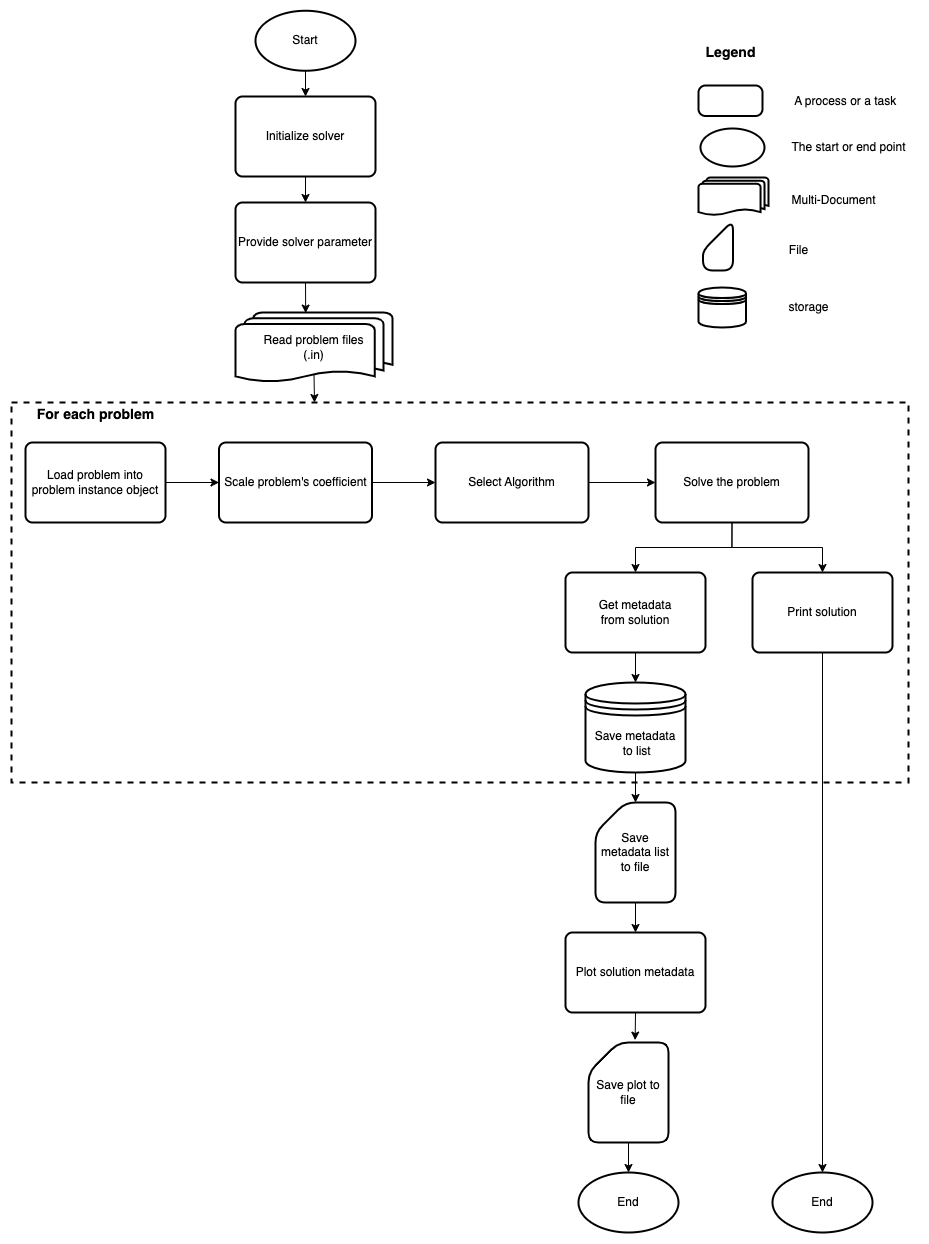

The diagram above was exported from draw.io. Its source (the exported page's mxGraphModel, read from the mxfile embedded in the PNG):
<mxGraphModel dx="395" dy="2298" grid="1" gridSize="10" guides="1" tooltips="1" connect="1" arrows="1" fold="1" page="1" pageScale="1" pageWidth="1654" pageHeight="1169" math="0" shadow="0">
  <root>
    <mxCell id="0" />
    <mxCell id="1" parent="0" />
    <mxCell id="2" value="&lt;h2&gt;&lt;font style=&quot;font-size: 14px;&quot;&gt;For each problem&lt;/font&gt;&lt;/h2&gt;" style="text;html=1;align=center;verticalAlign=middle;resizable=0;points=[];autosize=1;strokeColor=none;fillColor=none;" vertex="1" parent="1">
      <mxGeometry x="1830" y="-280" width="140" height="60" as="geometry" />
    </mxCell>
    <mxCell id="3" style="edgeStyle=orthogonalEdgeStyle;rounded=0;orthogonalLoop=1;jettySize=auto;html=1;exitX=0.5;exitY=0.88;exitDx=0;exitDy=0;exitPerimeter=0;fontFamily=Helvetica;fontSize=12;fontColor=default;" edge="1" source="4" parent="1">
      <mxGeometry relative="1" as="geometry">
        <mxPoint x="2119" y="-260" as="targetPoint" />
      </mxGeometry>
    </mxCell>
    <mxCell id="4" value="Read problem files&lt;br style=&quot;border-color: var(--border-color);&quot;&gt;(.in)" style="strokeWidth=2;html=1;shape=mxgraph.flowchart.multi-document;whiteSpace=wrap;align=center;" vertex="1" parent="1">
      <mxGeometry x="2040" y="-350" width="157" height="70" as="geometry" />
    </mxCell>
    <mxCell id="5" style="edgeStyle=orthogonalEdgeStyle;rounded=0;orthogonalLoop=1;jettySize=auto;html=1;exitX=1;exitY=0.5;exitDx=0;exitDy=0;" edge="1" source="6" target="8" parent="1">
      <mxGeometry relative="1" as="geometry">
        <mxPoint x="2092.934782608696" y="-370" as="targetPoint" />
      </mxGeometry>
    </mxCell>
    <mxCell id="6" value="Load problem into problem instance object" style="rounded=1;whiteSpace=wrap;html=1;absoluteArcSize=1;arcSize=14;strokeWidth=2;" vertex="1" parent="1">
      <mxGeometry x="1830" y="-220" width="140" height="80" as="geometry" />
    </mxCell>
    <mxCell id="7" style="edgeStyle=orthogonalEdgeStyle;rounded=0;orthogonalLoop=1;jettySize=auto;html=1;exitX=1;exitY=0.5;exitDx=0;exitDy=0;entryX=0;entryY=0.5;entryDx=0;entryDy=0;" edge="1" source="8" target="30" parent="1">
      <mxGeometry relative="1" as="geometry">
        <mxPoint x="3313" y="-565" as="targetPoint" />
      </mxGeometry>
    </mxCell>
    <mxCell id="8" value="Scale problem's coefficient" style="rounded=1;whiteSpace=wrap;html=1;absoluteArcSize=1;arcSize=14;strokeWidth=2;" vertex="1" parent="1">
      <mxGeometry x="2023.5" y="-220" width="153" height="80" as="geometry" />
    </mxCell>
    <mxCell id="9" style="edgeStyle=orthogonalEdgeStyle;rounded=0;orthogonalLoop=1;jettySize=auto;html=1;exitX=0.5;exitY=1;exitDx=0;exitDy=0;entryX=0.5;entryY=0;entryDx=0;entryDy=0;" edge="1" source="10" target="12" parent="1">
      <mxGeometry relative="1" as="geometry">
        <mxPoint x="2112" y="-500" as="targetPoint" />
      </mxGeometry>
    </mxCell>
    <mxCell id="10" value="Initialize solver" style="rounded=1;whiteSpace=wrap;html=1;absoluteArcSize=1;arcSize=14;strokeWidth=2;" vertex="1" parent="1">
      <mxGeometry x="2040" y="-566" width="140" height="80" as="geometry" />
    </mxCell>
    <mxCell id="11" style="edgeStyle=orthogonalEdgeStyle;rounded=0;orthogonalLoop=1;jettySize=auto;html=1;exitX=0.5;exitY=1;exitDx=0;exitDy=0;entryX=0.447;entryY=0.008;entryDx=0;entryDy=0;entryPerimeter=0;" edge="1" source="12" target="4" parent="1">
      <mxGeometry relative="1" as="geometry">
        <mxPoint x="2109.5" y="-400" as="targetPoint" />
      </mxGeometry>
    </mxCell>
    <mxCell id="12" value="Provide solver parameter" style="rounded=1;whiteSpace=wrap;html=1;absoluteArcSize=1;arcSize=14;strokeWidth=2;" vertex="1" parent="1">
      <mxGeometry x="2040" y="-460" width="140" height="80" as="geometry" />
    </mxCell>
    <mxCell id="13" style="edgeStyle=orthogonalEdgeStyle;rounded=0;orthogonalLoop=1;jettySize=auto;html=1;exitX=0.5;exitY=1;exitDx=0;exitDy=0;entryX=0.5;entryY=0;entryDx=0;entryDy=0;" edge="1" source="15" target="16" parent="1">
      <mxGeometry relative="1" as="geometry" />
    </mxCell>
    <mxCell id="14" style="edgeStyle=orthogonalEdgeStyle;rounded=0;orthogonalLoop=1;jettySize=auto;html=1;exitX=0.5;exitY=1;exitDx=0;exitDy=0;entryX=0.5;entryY=0;entryDx=0;entryDy=0;" edge="1" source="15" target="18" parent="1">
      <mxGeometry relative="1" as="geometry" />
    </mxCell>
    <mxCell id="15" value="Solve the problem" style="rounded=1;whiteSpace=wrap;html=1;absoluteArcSize=1;arcSize=14;strokeWidth=2;" vertex="1" parent="1">
      <mxGeometry x="2460" y="-220" width="153" height="80" as="geometry" />
    </mxCell>
    <mxCell id="16" value="Print solution" style="rounded=1;whiteSpace=wrap;html=1;absoluteArcSize=1;arcSize=14;strokeWidth=2;" vertex="1" parent="1">
      <mxGeometry x="2557" y="-90" width="140" height="80" as="geometry" />
    </mxCell>
    <mxCell id="17" style="edgeStyle=orthogonalEdgeStyle;rounded=0;orthogonalLoop=1;jettySize=auto;html=1;exitX=0.5;exitY=1;exitDx=0;exitDy=0;entryX=0.5;entryY=0;entryDx=0;entryDy=0;fontFamily=Helvetica;fontSize=12;fontColor=default;" edge="1" source="18" target="23" parent="1">
      <mxGeometry relative="1" as="geometry" />
    </mxCell>
    <mxCell id="18" value="Get metadata &lt;br&gt;from solution" style="rounded=1;whiteSpace=wrap;html=1;absoluteArcSize=1;arcSize=14;strokeWidth=2;align=center;" vertex="1" parent="1">
      <mxGeometry x="2370" y="-90" width="140" height="80" as="geometry" />
    </mxCell>
    <mxCell id="19" style="edgeStyle=orthogonalEdgeStyle;rounded=0;orthogonalLoop=1;jettySize=auto;html=1;entryX=0.5;entryY=0;entryDx=0;entryDy=0;" edge="1" source="20" target="10" parent="1">
      <mxGeometry relative="1" as="geometry">
        <mxPoint x="2210" y="-580" as="targetPoint" />
      </mxGeometry>
    </mxCell>
    <mxCell id="20" value="Start" style="strokeWidth=2;html=1;shape=mxgraph.flowchart.start_1;whiteSpace=wrap;" vertex="1" parent="1">
      <mxGeometry x="2060" y="-651.75" width="100" height="60" as="geometry" />
    </mxCell>
    <mxCell id="21" value="End" style="strokeWidth=2;html=1;shape=mxgraph.flowchart.start_1;whiteSpace=wrap;" vertex="1" parent="1">
      <mxGeometry x="2577" y="510" width="100" height="60" as="geometry" />
    </mxCell>
    <mxCell id="22" style="edgeStyle=orthogonalEdgeStyle;rounded=0;orthogonalLoop=1;jettySize=auto;html=1;exitX=0.5;exitY=1;exitDx=0;exitDy=0;entryX=0.5;entryY=0;entryDx=0;entryDy=0;entryPerimeter=0;" edge="1" source="16" target="21" parent="1">
      <mxGeometry relative="1" as="geometry" />
    </mxCell>
    <mxCell id="23" value="Save metadata&lt;br&gt;&amp;nbsp;to list" style="shape=datastore;whiteSpace=wrap;html=1;rounded=1;strokeColor=default;strokeWidth=2;align=center;verticalAlign=middle;fontFamily=Helvetica;fontSize=12;fontColor=default;fillColor=default;" vertex="1" parent="1">
      <mxGeometry x="2390" y="20" width="100" height="90" as="geometry" />
    </mxCell>
    <mxCell id="24" style="edgeStyle=orthogonalEdgeStyle;rounded=0;orthogonalLoop=1;jettySize=auto;html=1;exitX=0.5;exitY=1;exitDx=0;exitDy=0;exitPerimeter=0;entryX=0.5;entryY=0;entryDx=0;entryDy=0;fontFamily=Helvetica;fontSize=12;fontColor=default;" edge="1" source="25" target="39" parent="1">
      <mxGeometry relative="1" as="geometry" />
    </mxCell>
    <mxCell id="25" value="Save metadata list to file" style="shape=card;whiteSpace=wrap;html=1;rounded=1;strokeColor=default;strokeWidth=2;align=center;verticalAlign=middle;fontFamily=Helvetica;fontSize=12;fontColor=default;fillColor=default;" vertex="1" parent="1">
      <mxGeometry x="2400" y="140" width="80" height="100" as="geometry" />
    </mxCell>
    <mxCell id="26" value="Save plot to file" style="shape=card;whiteSpace=wrap;html=1;rounded=1;strokeColor=default;strokeWidth=2;align=center;verticalAlign=middle;fontFamily=Helvetica;fontSize=12;fontColor=default;fillColor=default;" vertex="1" parent="1">
      <mxGeometry x="2393" y="380" width="80" height="100" as="geometry" />
    </mxCell>
    <mxCell id="27" value="End" style="strokeWidth=2;html=1;shape=mxgraph.flowchart.start_1;whiteSpace=wrap;" vertex="1" parent="1">
      <mxGeometry x="2383" y="510" width="100" height="60" as="geometry" />
    </mxCell>
    <mxCell id="28" value="" style="rounded=0;whiteSpace=wrap;html=1;strokeColor=default;strokeWidth=2;align=center;verticalAlign=middle;fontFamily=Helvetica;fontSize=12;fontColor=default;fillColor=none;dashed=1;" vertex="1" parent="1">
      <mxGeometry x="1816" y="-260" width="897" height="380" as="geometry" />
    </mxCell>
    <mxCell id="29" style="edgeStyle=orthogonalEdgeStyle;rounded=0;orthogonalLoop=1;jettySize=auto;html=1;exitX=1;exitY=0.5;exitDx=0;exitDy=0;entryX=0;entryY=0.5;entryDx=0;entryDy=0;fontFamily=Helvetica;fontSize=12;fontColor=default;" edge="1" source="30" target="15" parent="1">
      <mxGeometry relative="1" as="geometry" />
    </mxCell>
    <mxCell id="30" value="Select Algorithm" style="rounded=1;whiteSpace=wrap;html=1;absoluteArcSize=1;arcSize=14;strokeWidth=2;" vertex="1" parent="1">
      <mxGeometry x="2240" y="-220" width="153" height="80" as="geometry" />
    </mxCell>
    <mxCell id="31" value="" style="rounded=1;whiteSpace=wrap;html=1;absoluteArcSize=1;arcSize=14;strokeWidth=2;" vertex="1" parent="1">
      <mxGeometry x="2503" y="-577" width="64" height="30.5" as="geometry" />
    </mxCell>
    <mxCell id="32" value="&amp;nbsp;A process or a task" style="text;html=1;align=center;verticalAlign=middle;resizable=0;points=[];autosize=1;strokeColor=none;fillColor=none;fontSize=12;fontFamily=Helvetica;fontColor=default;" vertex="1" parent="1">
      <mxGeometry x="2583" y="-576.5" width="130" height="30" as="geometry" />
    </mxCell>
    <mxCell id="33" value="&lt;h3&gt;Legend&lt;/h3&gt;" style="text;html=1;align=center;verticalAlign=middle;resizable=0;points=[];autosize=1;strokeColor=none;fillColor=none;fontSize=12;fontFamily=Helvetica;fontColor=default;" vertex="1" parent="1">
      <mxGeometry x="2500" y="-640" width="70" height="60" as="geometry" />
    </mxCell>
    <mxCell id="34" value="" style="strokeWidth=2;html=1;shape=mxgraph.flowchart.start_1;whiteSpace=wrap;" vertex="1" parent="1">
      <mxGeometry x="2505" y="-534" width="64" height="38" as="geometry" />
    </mxCell>
    <mxCell id="35" value="The start or end point" style="text;html=1;align=center;verticalAlign=middle;resizable=0;points=[];autosize=1;strokeColor=none;fillColor=none;fontSize=12;fontFamily=Helvetica;fontColor=default;" vertex="1" parent="1">
      <mxGeometry x="2583" y="-530" width="140" height="30" as="geometry" />
    </mxCell>
    <mxCell id="36" value="" style="strokeWidth=2;html=1;shape=mxgraph.flowchart.multi-document;whiteSpace=wrap;align=center;" vertex="1" parent="1">
      <mxGeometry x="2503" y="-485" width="70" height="38" as="geometry" />
    </mxCell>
    <mxCell id="37" value="Multi-Document" style="text;html=1;align=center;verticalAlign=middle;resizable=0;points=[];autosize=1;strokeColor=none;fillColor=none;fontSize=12;fontFamily=Helvetica;fontColor=default;" vertex="1" parent="1">
      <mxGeometry x="2583" y="-477" width="110" height="30" as="geometry" />
    </mxCell>
    <mxCell id="38" value="File" style="text;html=1;align=center;verticalAlign=middle;resizable=0;points=[];autosize=1;strokeColor=none;fillColor=none;fontSize=12;fontFamily=Helvetica;fontColor=default;" vertex="1" parent="1">
      <mxGeometry x="2583" y="-427" width="40" height="30" as="geometry" />
    </mxCell>
    <mxCell id="39" value="Plot solution metadata" style="rounded=1;whiteSpace=wrap;html=1;absoluteArcSize=1;arcSize=14;strokeWidth=2;" vertex="1" parent="1">
      <mxGeometry x="2370" y="270" width="140" height="80" as="geometry" />
    </mxCell>
    <mxCell id="40" value="" style="shape=card;whiteSpace=wrap;html=1;rounded=1;strokeColor=default;strokeWidth=2;align=center;verticalAlign=middle;fontFamily=Helvetica;fontSize=12;fontColor=default;fillColor=default;" vertex="1" parent="1">
      <mxGeometry x="2507.5" y="-442" width="30" height="50" as="geometry" />
    </mxCell>
    <mxCell id="41" value="" style="shape=datastore;whiteSpace=wrap;html=1;rounded=1;strokeColor=default;strokeWidth=2;align=center;verticalAlign=middle;fontFamily=Helvetica;fontSize=12;fontColor=default;fillColor=default;" vertex="1" parent="1">
      <mxGeometry x="2503" y="-375" width="47.5" height="40" as="geometry" />
    </mxCell>
    <mxCell id="42" value="storage" style="text;html=1;align=center;verticalAlign=middle;resizable=0;points=[];autosize=1;strokeColor=none;fillColor=none;fontSize=12;fontFamily=Helvetica;fontColor=default;" vertex="1" parent="1">
      <mxGeometry x="2583" y="-370" width="60" height="30" as="geometry" />
    </mxCell>
    <mxCell id="43" style="edgeStyle=orthogonalEdgeStyle;rounded=0;orthogonalLoop=1;jettySize=auto;html=1;exitX=0.5;exitY=1;exitDx=0;exitDy=0;entryX=0.5;entryY=0;entryDx=0;entryDy=0;entryPerimeter=0;fontFamily=Helvetica;fontSize=12;fontColor=default;" edge="1" source="23" target="25" parent="1">
      <mxGeometry relative="1" as="geometry" />
    </mxCell>
    <mxCell id="44" style="edgeStyle=orthogonalEdgeStyle;rounded=0;orthogonalLoop=1;jettySize=auto;html=1;exitX=0.5;exitY=1;exitDx=0;exitDy=0;entryX=0.583;entryY=-0.024;entryDx=0;entryDy=0;entryPerimeter=0;fontFamily=Helvetica;fontSize=12;fontColor=default;" edge="1" source="39" target="26" parent="1">
      <mxGeometry relative="1" as="geometry" />
    </mxCell>
    <mxCell id="45" style="edgeStyle=orthogonalEdgeStyle;rounded=0;orthogonalLoop=1;jettySize=auto;html=1;exitX=0.5;exitY=1;exitDx=0;exitDy=0;exitPerimeter=0;entryX=0.5;entryY=0;entryDx=0;entryDy=0;entryPerimeter=0;fontFamily=Helvetica;fontSize=12;fontColor=default;" edge="1" source="26" target="27" parent="1">
      <mxGeometry relative="1" as="geometry" />
    </mxCell>
  </root>
</mxGraphModel>